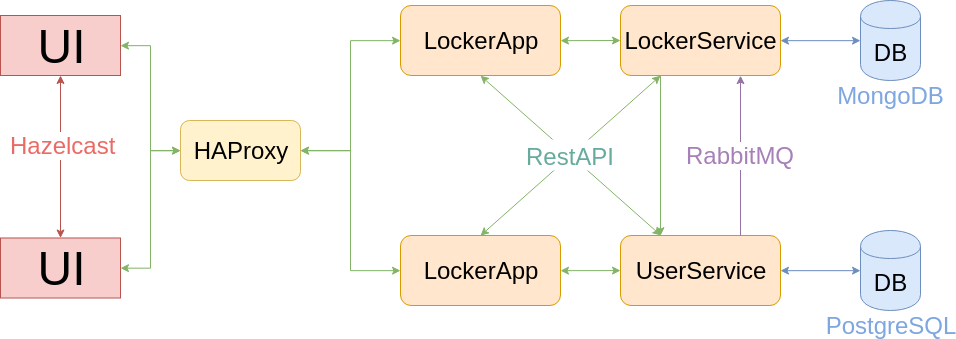

The diagram above was exported from draw.io. Its source (the exported page's mxGraphModel, read from the mxfile embedded in the PNG):
<mxGraphModel dx="1805" dy="599" grid="1" gridSize="10" guides="1" tooltips="1" connect="1" arrows="1" fold="1" page="1" pageScale="1" pageWidth="827" pageHeight="1169" math="0" shadow="0">
  <root>
    <mxCell id="0" />
    <mxCell id="1" parent="0" />
    <mxCell id="aLDghptS5K0x9Y_9vreG-18" style="edgeStyle=orthogonalEdgeStyle;rounded=0;orthogonalLoop=1;jettySize=auto;html=1;exitX=1;exitY=0.5;exitDx=0;exitDy=0;entryX=0;entryY=0.5;entryDx=0;entryDy=0;startArrow=classic;startFill=1;endArrow=classic;endFill=1;strokeColor=#82b366;strokeWidth=1;fillColor=#d5e8d4;" edge="1" parent="1" source="Q1QRDrhiM5rBWJ3FExOC-1" target="aLDghptS5K0x9Y_9vreG-4">
      <mxGeometry relative="1" as="geometry" />
    </mxCell>
    <mxCell id="Q1QRDrhiM5rBWJ3FExOC-1" value="&lt;font style=&quot;font-size: 48px&quot;&gt;UI&lt;/font&gt;" style="rounded=0;whiteSpace=wrap;html=1;fillColor=#f8cecc;strokeColor=#b85450;" parent="1" vertex="1">
      <mxGeometry x="-160" y="140" width="120" height="60" as="geometry" />
    </mxCell>
    <mxCell id="aLDghptS5K0x9Y_9vreG-19" style="edgeStyle=orthogonalEdgeStyle;rounded=0;orthogonalLoop=1;jettySize=auto;html=1;exitX=1;exitY=0.5;exitDx=0;exitDy=0;entryX=0;entryY=0.5;entryDx=0;entryDy=0;startArrow=classic;startFill=1;endArrow=classic;endFill=1;strokeColor=#82b366;strokeWidth=1;fillColor=#d5e8d4;" edge="1" parent="1" source="Q1QRDrhiM5rBWJ3FExOC-3" target="aLDghptS5K0x9Y_9vreG-4">
      <mxGeometry relative="1" as="geometry" />
    </mxCell>
    <mxCell id="Q1QRDrhiM5rBWJ3FExOC-3" value="&lt;font style=&quot;font-size: 48px&quot;&gt;UI&lt;/font&gt;" style="rounded=0;whiteSpace=wrap;html=1;fillColor=#f8cecc;strokeColor=#b85450;" parent="1" vertex="1">
      <mxGeometry x="-160" y="362.5" width="120" height="60" as="geometry" />
    </mxCell>
    <mxCell id="Q1QRDrhiM5rBWJ3FExOC-4" value="" style="endArrow=classic;startArrow=classic;html=1;fillColor=#f8cecc;strokeColor=#b85450;" parent="1" source="Q1QRDrhiM5rBWJ3FExOC-3" target="Q1QRDrhiM5rBWJ3FExOC-1" edge="1">
      <mxGeometry width="50" height="50" relative="1" as="geometry">
        <mxPoint x="55" y="496" as="sourcePoint" />
        <mxPoint x="105" y="446" as="targetPoint" />
      </mxGeometry>
    </mxCell>
    <mxCell id="aLDghptS5K0x9Y_9vreG-7" value="&lt;font style=&quot;font-size: 24px&quot; color=&quot;#ea6b66&quot;&gt;Hazelcast&lt;/font&gt;" style="text;html=1;resizable=0;points=[];align=center;verticalAlign=middle;labelBackgroundColor=#ffffff;" vertex="1" connectable="0" parent="Q1QRDrhiM5rBWJ3FExOC-4">
      <mxGeometry x="0.1463" y="-2" relative="1" as="geometry">
        <mxPoint as="offset" />
      </mxGeometry>
    </mxCell>
    <mxCell id="Q1QRDrhiM5rBWJ3FExOC-7" value="LockerService" style="rounded=1;whiteSpace=wrap;html=1;fontSize=24;fillColor=#ffe6cc;strokeColor=#d79b00;" parent="1" vertex="1">
      <mxGeometry x="460" y="130" width="160" height="70" as="geometry" />
    </mxCell>
    <mxCell id="Q1QRDrhiM5rBWJ3FExOC-8" value="UserService" style="rounded=1;whiteSpace=wrap;html=1;fontSize=24;fillColor=#ffe6cc;strokeColor=#d79b00;" parent="1" vertex="1">
      <mxGeometry x="460" y="360" width="160" height="70" as="geometry" />
    </mxCell>
    <mxCell id="Q1QRDrhiM5rBWJ3FExOC-11" value="DB" style="shape=cylinder;whiteSpace=wrap;html=1;boundedLbl=1;backgroundOutline=1;fontSize=24;fillColor=#dae8fc;strokeColor=#6c8ebf;" parent="1" vertex="1">
      <mxGeometry x="700" y="125" width="60" height="80" as="geometry" />
    </mxCell>
    <mxCell id="Q1QRDrhiM5rBWJ3FExOC-12" value="DB" style="shape=cylinder;whiteSpace=wrap;html=1;boundedLbl=1;backgroundOutline=1;fontSize=24;fillColor=#dae8fc;strokeColor=#6c8ebf;" parent="1" vertex="1">
      <mxGeometry x="700" y="355" width="60" height="80" as="geometry" />
    </mxCell>
    <mxCell id="Q1QRDrhiM5rBWJ3FExOC-13" value="&lt;font color=&quot;#a680b8&quot;&gt;RabbitMQ&lt;/font&gt;" style="endArrow=classic;startArrow=none;html=1;fontSize=24;entryX=0.75;entryY=1;entryDx=0;entryDy=0;exitX=0.75;exitY=0;exitDx=0;exitDy=0;fillColor=#e1d5e7;strokeColor=#9673a6;fontColor=#FFB570;startFill=0;" parent="1" source="Q1QRDrhiM5rBWJ3FExOC-8" target="Q1QRDrhiM5rBWJ3FExOC-7" edge="1">
      <mxGeometry width="50" height="50" relative="1" as="geometry">
        <mxPoint x="597" y="355" as="sourcePoint" />
        <mxPoint x="597" y="210" as="targetPoint" />
      </mxGeometry>
    </mxCell>
    <mxCell id="Q1QRDrhiM5rBWJ3FExOC-16" value="" style="endArrow=classic;startArrow=classic;html=1;fontSize=24;fontColor=#FFB570;entryX=1;entryY=0.5;entryDx=0;entryDy=0;fillColor=#d5e8d4;strokeColor=#82b366;" parent="1" target="aLDghptS5K0x9Y_9vreG-9" edge="1">
      <mxGeometry width="50" height="50" relative="1" as="geometry">
        <mxPoint x="460" y="165" as="sourcePoint" />
        <mxPoint x="350" y="240" as="targetPoint" />
      </mxGeometry>
    </mxCell>
    <mxCell id="Q1QRDrhiM5rBWJ3FExOC-17" value="" style="endArrow=classic;startArrow=classic;html=1;fontSize=24;fontColor=#FFB570;entryX=0.5;entryY=1;entryDx=0;entryDy=0;fillColor=#d5e8d4;strokeColor=#82b366;" parent="1" source="Q1QRDrhiM5rBWJ3FExOC-8" target="aLDghptS5K0x9Y_9vreG-9" edge="1">
      <mxGeometry width="50" height="50" relative="1" as="geometry">
        <mxPoint x="20" y="550" as="sourcePoint" />
        <mxPoint x="350" y="240" as="targetPoint" />
      </mxGeometry>
    </mxCell>
    <mxCell id="Q1QRDrhiM5rBWJ3FExOC-18" value="" style="endArrow=classic;startArrow=classic;html=1;fontSize=24;fontColor=#FFB570;entryX=1;entryY=0.5;entryDx=0;entryDy=0;exitX=0;exitY=0.5;exitDx=0;exitDy=0;fillColor=#dae8fc;strokeColor=#6c8ebf;" parent="1" source="Q1QRDrhiM5rBWJ3FExOC-11" target="Q1QRDrhiM5rBWJ3FExOC-7" edge="1">
      <mxGeometry width="50" height="50" relative="1" as="geometry">
        <mxPoint x="20" y="550" as="sourcePoint" />
        <mxPoint x="70" y="500" as="targetPoint" />
      </mxGeometry>
    </mxCell>
    <mxCell id="Q1QRDrhiM5rBWJ3FExOC-19" value="" style="endArrow=classic;startArrow=classic;html=1;fontSize=24;fontColor=#FFB570;entryX=1;entryY=0.5;entryDx=0;entryDy=0;exitX=0;exitY=0.5;exitDx=0;exitDy=0;fillColor=#dae8fc;strokeColor=#6c8ebf;" parent="1" source="Q1QRDrhiM5rBWJ3FExOC-12" target="Q1QRDrhiM5rBWJ3FExOC-8" edge="1">
      <mxGeometry width="50" height="50" relative="1" as="geometry">
        <mxPoint x="20" y="550" as="sourcePoint" />
        <mxPoint x="70" y="500" as="targetPoint" />
      </mxGeometry>
    </mxCell>
    <mxCell id="g8tV3aRM9GF0ZvoALC4R-1" value="MongoDB" style="text;html=1;strokeColor=none;fillColor=none;align=center;verticalAlign=middle;whiteSpace=wrap;rounded=0;fontColor=#7EA6E0;fontSize=24;" parent="1" vertex="1">
      <mxGeometry x="710" y="210" width="40" height="20" as="geometry" />
    </mxCell>
    <mxCell id="g8tV3aRM9GF0ZvoALC4R-2" value="PostgreSQL" style="text;html=1;strokeColor=none;fillColor=none;align=center;verticalAlign=middle;whiteSpace=wrap;rounded=0;fontColor=#7EA6E0;fontSize=24;" parent="1" vertex="1">
      <mxGeometry x="710" y="440" width="40" height="20" as="geometry" />
    </mxCell>
    <mxCell id="aLDghptS5K0x9Y_9vreG-2" value="" style="endArrow=none;startArrow=classic;html=1;fontSize=24;entryX=0.25;entryY=1;entryDx=0;entryDy=0;exitX=0.25;exitY=0;exitDx=0;exitDy=0;fillColor=#d5e8d4;strokeColor=#82b366;fontColor=#FFB570;startFill=1;endFill=0;spacing=3;labelBorderColor=none;" edge="1" parent="1" source="Q1QRDrhiM5rBWJ3FExOC-8" target="Q1QRDrhiM5rBWJ3FExOC-7">
      <mxGeometry x="0.0021" y="90" width="50" height="50" relative="1" as="geometry">
        <mxPoint x="480" y="355" as="sourcePoint" />
        <mxPoint x="480" y="210" as="targetPoint" />
        <mxPoint as="offset" />
      </mxGeometry>
    </mxCell>
    <mxCell id="aLDghptS5K0x9Y_9vreG-4" value="&lt;font style=&quot;font-size: 24px&quot;&gt;HAProxy&lt;/font&gt;" style="rounded=1;whiteSpace=wrap;html=1;fillColor=#fff2cc;strokeColor=#d6b656;" vertex="1" parent="1">
      <mxGeometry x="20" y="245" width="120" height="60" as="geometry" />
    </mxCell>
    <mxCell id="aLDghptS5K0x9Y_9vreG-17" style="edgeStyle=orthogonalEdgeStyle;rounded=0;orthogonalLoop=1;jettySize=auto;html=1;exitX=0;exitY=0.5;exitDx=0;exitDy=0;entryX=1;entryY=0.5;entryDx=0;entryDy=0;startArrow=classic;startFill=1;endArrow=classic;endFill=1;strokeColor=#82b366;strokeWidth=1;fillColor=#d5e8d4;" edge="1" parent="1" source="aLDghptS5K0x9Y_9vreG-9" target="aLDghptS5K0x9Y_9vreG-4">
      <mxGeometry relative="1" as="geometry" />
    </mxCell>
    <mxCell id="aLDghptS5K0x9Y_9vreG-9" value="LockerApp" style="rounded=1;whiteSpace=wrap;html=1;fontSize=24;fillColor=#ffe6cc;strokeColor=#d79b00;" vertex="1" parent="1">
      <mxGeometry x="240" y="130" width="160" height="70" as="geometry" />
    </mxCell>
    <mxCell id="aLDghptS5K0x9Y_9vreG-16" style="edgeStyle=orthogonalEdgeStyle;rounded=0;orthogonalLoop=1;jettySize=auto;html=1;exitX=0;exitY=0.5;exitDx=0;exitDy=0;entryX=1;entryY=0.5;entryDx=0;entryDy=0;startArrow=classic;startFill=1;endArrow=classic;endFill=1;strokeColor=#82b366;strokeWidth=1;fillColor=#d5e8d4;" edge="1" parent="1" source="aLDghptS5K0x9Y_9vreG-11" target="aLDghptS5K0x9Y_9vreG-4">
      <mxGeometry relative="1" as="geometry" />
    </mxCell>
    <mxCell id="aLDghptS5K0x9Y_9vreG-11" value="LockerApp" style="rounded=1;whiteSpace=wrap;html=1;fontSize=24;fillColor=#ffe6cc;strokeColor=#d79b00;" vertex="1" parent="1">
      <mxGeometry x="240" y="360" width="160" height="70" as="geometry" />
    </mxCell>
    <mxCell id="aLDghptS5K0x9Y_9vreG-12" value="" style="endArrow=classic;startArrow=classic;html=1;strokeColor=#82b366;strokeWidth=1;fillColor=#d5e8d4;entryX=0.25;entryY=1;entryDx=0;entryDy=0;exitX=0.5;exitY=0;exitDx=0;exitDy=0;" edge="1" parent="1" source="aLDghptS5K0x9Y_9vreG-11" target="Q1QRDrhiM5rBWJ3FExOC-7">
      <mxGeometry width="50" height="50" relative="1" as="geometry">
        <mxPoint x="-160" y="530" as="sourcePoint" />
        <mxPoint x="-110" y="480" as="targetPoint" />
      </mxGeometry>
    </mxCell>
    <mxCell id="aLDghptS5K0x9Y_9vreG-13" value="" style="endArrow=classic;startArrow=classic;html=1;strokeColor=#82b366;strokeWidth=1;fillColor=#d5e8d4;exitX=1;exitY=0.5;exitDx=0;exitDy=0;" edge="1" parent="1" source="aLDghptS5K0x9Y_9vreG-11" target="Q1QRDrhiM5rBWJ3FExOC-8">
      <mxGeometry width="50" height="50" relative="1" as="geometry">
        <mxPoint x="-160" y="530" as="sourcePoint" />
        <mxPoint x="-110" y="480" as="targetPoint" />
      </mxGeometry>
    </mxCell>
    <mxCell id="aLDghptS5K0x9Y_9vreG-21" value="&lt;font style=&quot;font-size: 24px&quot; color=&quot;#67ab9f&quot;&gt;RestAPI&lt;/font&gt;" style="text;html=1;resizable=0;points=[];autosize=1;align=left;verticalAlign=top;spacingTop=-4;fillColor=#ffffff;rounded=1;glass=1;fontSize=24;" vertex="1" parent="1">
      <mxGeometry x="363.5" y="265" width="100" height="30" as="geometry" />
    </mxCell>
  </root>
</mxGraphModel>